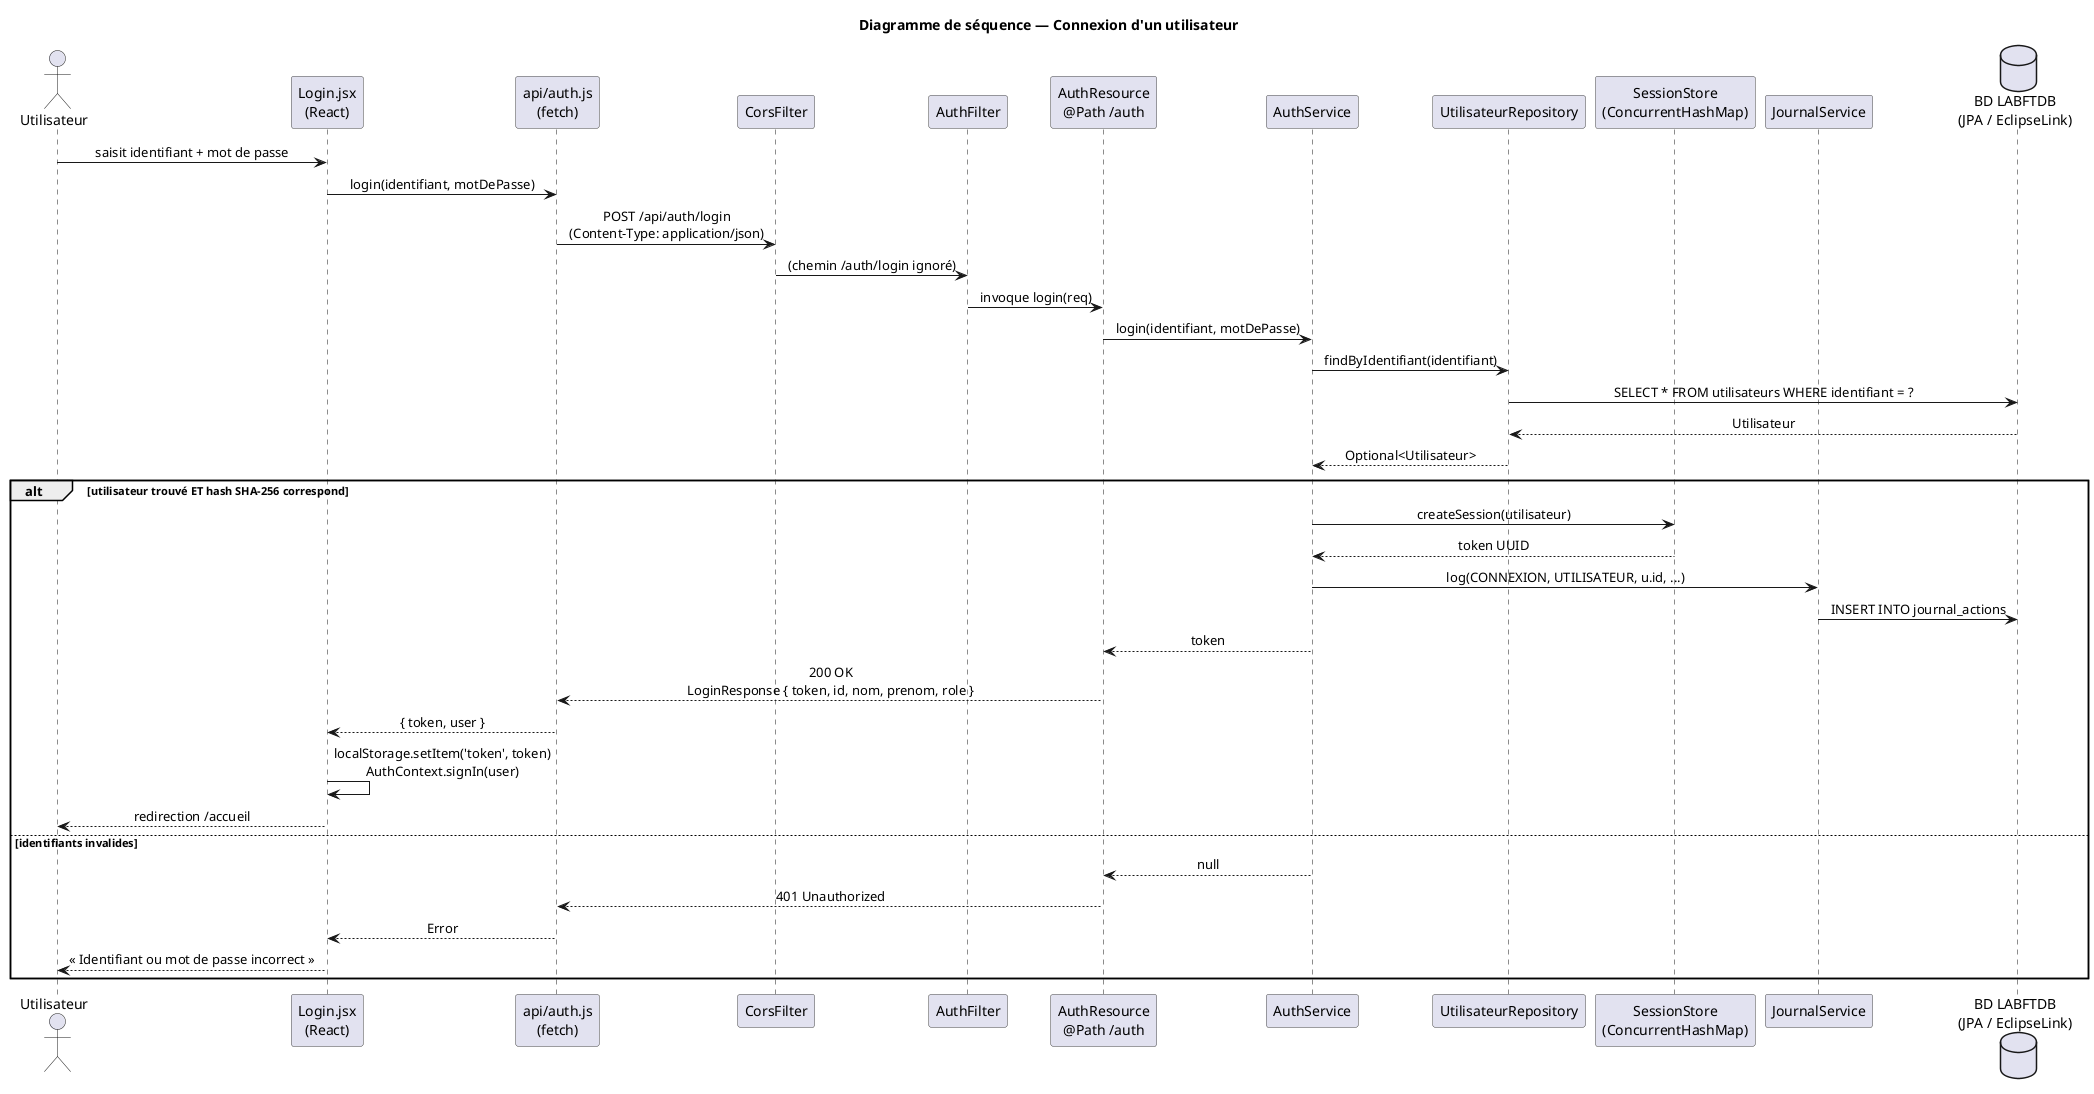

The diagram above was rendered by PlantUML. Its source (embedded in the PNG):
@startuml uml_sequence_connexion
title Diagramme de séquence — Connexion d'un utilisateur

skinparam shadowing false
skinparam sequenceMessageAlign center
skinparam sequenceBoxBorderColor #444
skinparam ParticipantBorderColor #444

actor "Utilisateur" as user
participant "Login.jsx\n(React)" as ui
participant "api/auth.js\n(fetch)" as api
participant "CorsFilter" as cors
participant "AuthFilter" as authF
participant "AuthResource\n@Path /auth" as ctrl
participant "AuthService" as svc
participant "UtilisateurRepository" as repo
participant "SessionStore\n(ConcurrentHashMap)" as session
participant "JournalService" as journal
database  "BD LABFTDB\n(JPA / EclipseLink)" as db

user -> ui : saisit identifiant + mot de passe
ui -> api : login(identifiant, motDePasse)
api -> cors : POST /api/auth/login\n(Content-Type: application/json)
cors -> authF : (chemin /auth/login ignoré)
authF -> ctrl : invoque login(req)
ctrl -> svc : login(identifiant, motDePasse)

svc -> repo : findByIdentifiant(identifiant)
repo -> db : SELECT * FROM utilisateurs WHERE identifiant = ?
db --> repo : Utilisateur
repo --> svc : Optional<Utilisateur>

alt utilisateur trouvé ET hash SHA-256 correspond
    svc -> session : createSession(utilisateur)
    session --> svc : token UUID
    svc -> journal : log(CONNEXION, UTILISATEUR, u.id, ...)
    journal -> db : INSERT INTO journal_actions
    svc --> ctrl : token
    ctrl --> api : 200 OK\nLoginResponse { token, id, nom, prenom, role }
    api --> ui : { token, user }
    ui -> ui : localStorage.setItem('token', token)\nAuthContext.signIn(user)
    ui --> user : redirection /accueil
else identifiants invalides
    svc --> ctrl : null
    ctrl --> api : 401 Unauthorized
    api --> ui : Error
    ui --> user : « Identifiant ou mot de passe incorrect »
end

@enduml